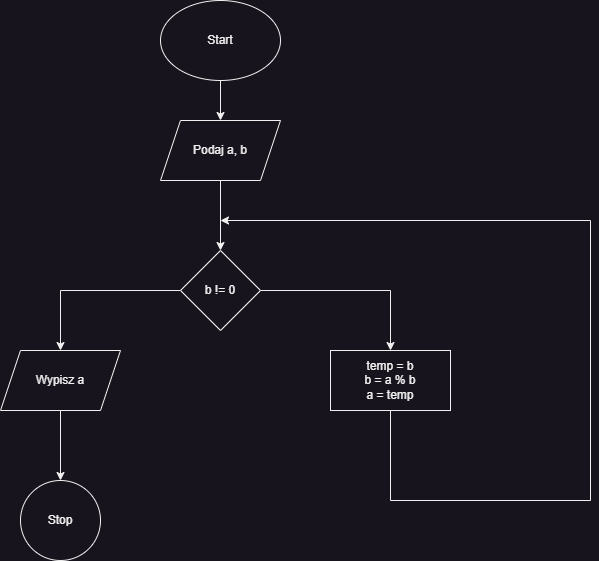

The diagram above was exported from draw.io. Its source (the exported page's mxGraphModel, read from the mxfile embedded in the PNG):
<mxGraphModel dx="874" dy="490" grid="1" gridSize="10" guides="1" tooltips="1" connect="1" arrows="1" fold="1" page="1" pageScale="1" pageWidth="827" pageHeight="1169" math="0" shadow="0">
  <root>
    <mxCell id="WIyWlLk6GJQsqaUBKTNV-0" />
    <mxCell id="WIyWlLk6GJQsqaUBKTNV-1" parent="WIyWlLk6GJQsqaUBKTNV-0" />
    <mxCell id="pljmaHiIEtLZgMvtbpP_-2" value="" style="edgeStyle=orthogonalEdgeStyle;rounded=0;orthogonalLoop=1;jettySize=auto;html=1;" parent="WIyWlLk6GJQsqaUBKTNV-1" source="pljmaHiIEtLZgMvtbpP_-0" target="pljmaHiIEtLZgMvtbpP_-1" edge="1">
      <mxGeometry relative="1" as="geometry" />
    </mxCell>
    <mxCell id="pljmaHiIEtLZgMvtbpP_-0" value="Start" style="ellipse;whiteSpace=wrap;html=1;" parent="WIyWlLk6GJQsqaUBKTNV-1" vertex="1">
      <mxGeometry x="330" y="30" width="120" height="80" as="geometry" />
    </mxCell>
    <mxCell id="pljmaHiIEtLZgMvtbpP_-4" value="" style="edgeStyle=orthogonalEdgeStyle;rounded=0;orthogonalLoop=1;jettySize=auto;html=1;" parent="WIyWlLk6GJQsqaUBKTNV-1" source="pljmaHiIEtLZgMvtbpP_-1" target="pljmaHiIEtLZgMvtbpP_-3" edge="1">
      <mxGeometry relative="1" as="geometry" />
    </mxCell>
    <mxCell id="pljmaHiIEtLZgMvtbpP_-1" value="Podaj a, b" style="shape=parallelogram;perimeter=parallelogramPerimeter;whiteSpace=wrap;html=1;fixedSize=1;" parent="WIyWlLk6GJQsqaUBKTNV-1" vertex="1">
      <mxGeometry x="330" y="150" width="120" height="60" as="geometry" />
    </mxCell>
    <mxCell id="RurES1nj7ZPiQ-ClCkh6-1" value="" style="edgeStyle=orthogonalEdgeStyle;rounded=0;orthogonalLoop=1;jettySize=auto;html=1;" parent="WIyWlLk6GJQsqaUBKTNV-1" source="pljmaHiIEtLZgMvtbpP_-3" target="RurES1nj7ZPiQ-ClCkh6-0" edge="1">
      <mxGeometry relative="1" as="geometry" />
    </mxCell>
    <mxCell id="Su95ZjSHzZJfLib1IEli-0" style="edgeStyle=orthogonalEdgeStyle;rounded=0;orthogonalLoop=1;jettySize=auto;html=1;exitX=1;exitY=0.5;exitDx=0;exitDy=0;entryX=0.5;entryY=0;entryDx=0;entryDy=0;" edge="1" parent="WIyWlLk6GJQsqaUBKTNV-1" source="pljmaHiIEtLZgMvtbpP_-3" target="RurES1nj7ZPiQ-ClCkh6-5">
      <mxGeometry relative="1" as="geometry" />
    </mxCell>
    <mxCell id="pljmaHiIEtLZgMvtbpP_-3" value="b != 0" style="rhombus;whiteSpace=wrap;html=1;" parent="WIyWlLk6GJQsqaUBKTNV-1" vertex="1">
      <mxGeometry x="350" y="280" width="80" height="80" as="geometry" />
    </mxCell>
    <mxCell id="RurES1nj7ZPiQ-ClCkh6-3" value="" style="edgeStyle=orthogonalEdgeStyle;rounded=0;orthogonalLoop=1;jettySize=auto;html=1;" parent="WIyWlLk6GJQsqaUBKTNV-1" source="RurES1nj7ZPiQ-ClCkh6-0" target="RurES1nj7ZPiQ-ClCkh6-2" edge="1">
      <mxGeometry relative="1" as="geometry" />
    </mxCell>
    <mxCell id="RurES1nj7ZPiQ-ClCkh6-0" value="Wypisz a" style="shape=parallelogram;perimeter=parallelogramPerimeter;whiteSpace=wrap;html=1;fixedSize=1;" parent="WIyWlLk6GJQsqaUBKTNV-1" vertex="1">
      <mxGeometry x="170" y="380" width="120" height="60" as="geometry" />
    </mxCell>
    <mxCell id="RurES1nj7ZPiQ-ClCkh6-2" value="Stop" style="ellipse;whiteSpace=wrap;html=1;" parent="WIyWlLk6GJQsqaUBKTNV-1" vertex="1">
      <mxGeometry x="190" y="510" width="80" height="80" as="geometry" />
    </mxCell>
    <mxCell id="RurES1nj7ZPiQ-ClCkh6-10" style="edgeStyle=orthogonalEdgeStyle;rounded=0;orthogonalLoop=1;jettySize=auto;html=1;exitX=0.5;exitY=1;exitDx=0;exitDy=0;" parent="WIyWlLk6GJQsqaUBKTNV-1" source="RurES1nj7ZPiQ-ClCkh6-5" edge="1">
      <mxGeometry relative="1" as="geometry">
        <mxPoint x="390" y="250" as="targetPoint" />
        <Array as="points">
          <mxPoint x="560" y="530" />
          <mxPoint x="760" y="530" />
          <mxPoint x="760" y="250" />
        </Array>
      </mxGeometry>
    </mxCell>
    <mxCell id="RurES1nj7ZPiQ-ClCkh6-5" value="temp = b&lt;br&gt;b = a % b&lt;br&gt;a = temp" style="whiteSpace=wrap;html=1;" parent="WIyWlLk6GJQsqaUBKTNV-1" vertex="1">
      <mxGeometry x="500" y="380" width="120" height="60" as="geometry" />
    </mxCell>
  </root>
</mxGraphModel>